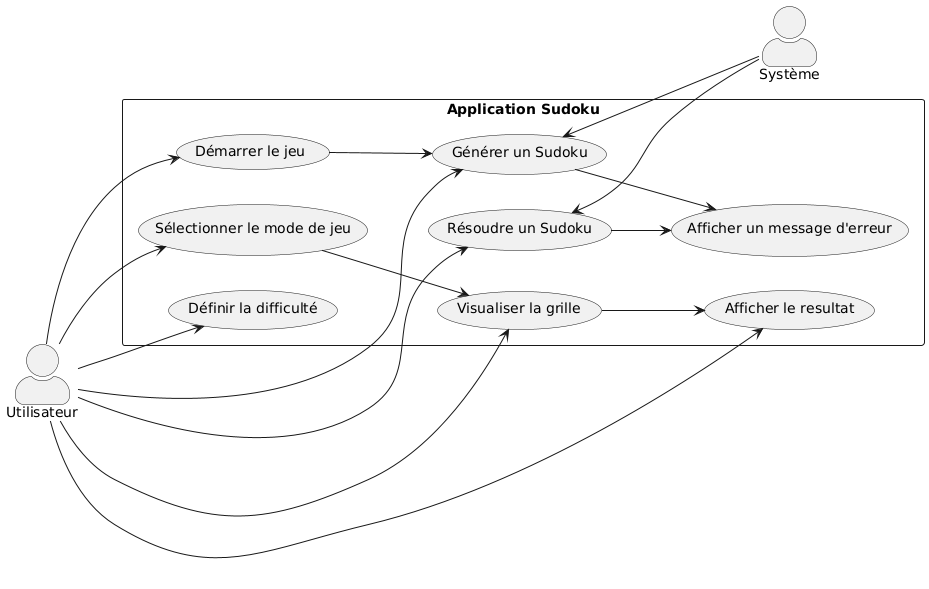

The diagram above was rendered by PlantUML. Its source (embedded in the PNG):
@startuml
skinparam actorStyle awesome
left to right direction

actor "Utilisateur" as user
actor "Système" as system

rectangle "Application Sudoku" {
    usecase "Démarrer le jeu" as UC1
    usecase "Générer un Sudoku" as UC2
    usecase "Résoudre un Sudoku" as UC3
    usecase "Sélectionner le mode de jeu" as UC4
    usecase "Visualiser la grille" as UC5
    usecase "Afficher le resultat" as UC6
    usecase "Définir la difficulté" as UC7
    usecase "Afficher un message d'erreur" as UC8
}

user --> UC1
user --> UC2
user --> UC3 
user --> UC4 
user --> UC5 
user --> UC6 
user --> UC7 

UC1 --> UC2
UC2 --> UC8 
UC3 --> UC8 
UC4 --> UC5 
UC5 --> UC6 

UC2 <-- system
UC3 <-- system
@enduml